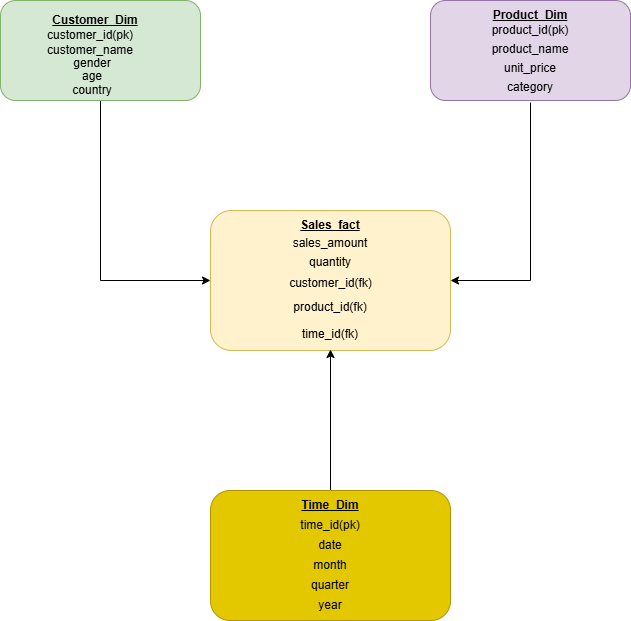

The diagram above was exported from draw.io. Its source (the exported page's mxGraphModel, read from the mxfile embedded in the PNG):
<mxGraphModel dx="1346" dy="1002" grid="1" gridSize="10" guides="1" tooltips="1" connect="1" arrows="1" fold="1" page="1" pageScale="1" pageWidth="850" pageHeight="1100" math="0" shadow="0">
  <root>
    <mxCell id="0" />
    <mxCell id="1" parent="0" />
    <mxCell id="vIoCZ-VIeO9IGFbov09--30" edge="1" parent="1" source="vIoCZ-VIeO9IGFbov09--1" style="edgeStyle=orthogonalEdgeStyle;rounded=0;orthogonalLoop=1;jettySize=auto;html=1;exitX=0.5;exitY=1;exitDx=0;exitDy=0;entryX=0;entryY=0.5;entryDx=0;entryDy=0;" target="vIoCZ-VIeO9IGFbov09--15">
      <mxGeometry relative="1" as="geometry" />
    </mxCell>
    <mxCell id="vIoCZ-VIeO9IGFbov09--1" parent="1" style="rounded=1;whiteSpace=wrap;html=1;fillColor=#d5e8d4;strokeColor=#82b366;" value="" vertex="1">
      <mxGeometry height="100" width="200" x="20" y="50" as="geometry" />
    </mxCell>
    <mxCell id="vIoCZ-VIeO9IGFbov09--2" parent="1" style="text;html=1;whiteSpace=wrap;strokeColor=none;fillColor=none;align=center;verticalAlign=middle;rounded=0;" value="&lt;b&gt;&lt;u&gt;Customer_Dim&lt;/u&gt;&lt;/b&gt;" vertex="1">
      <mxGeometry height="20" width="170" x="30" y="60" as="geometry" />
    </mxCell>
    <mxCell id="vIoCZ-VIeO9IGFbov09--4" parent="1" style="text;html=1;whiteSpace=wrap;strokeColor=none;fillColor=none;align=center;verticalAlign=middle;rounded=0;" value="customer_id(pk)" vertex="1">
      <mxGeometry height="30" width="100" x="60" y="70" as="geometry" />
    </mxCell>
    <mxCell id="vIoCZ-VIeO9IGFbov09--5" parent="1" style="text;html=1;whiteSpace=wrap;strokeColor=none;fillColor=none;align=center;verticalAlign=middle;rounded=0;" value="customer_name" vertex="1">
      <mxGeometry height="30" width="100" x="60" y="85" as="geometry" />
    </mxCell>
    <mxCell id="vIoCZ-VIeO9IGFbov09--6" parent="1" style="text;html=1;whiteSpace=wrap;strokeColor=none;fillColor=none;align=center;verticalAlign=middle;rounded=0;" value="gender" vertex="1">
      <mxGeometry height="20" width="70" x="77" y="103" as="geometry" />
    </mxCell>
    <mxCell id="vIoCZ-VIeO9IGFbov09--7" parent="1" style="text;html=1;whiteSpace=wrap;strokeColor=none;fillColor=none;align=center;verticalAlign=middle;rounded=0;" value="age" vertex="1">
      <mxGeometry height="20" width="60" x="82" y="116" as="geometry" />
    </mxCell>
    <mxCell id="vIoCZ-VIeO9IGFbov09--8" parent="1" style="text;html=1;whiteSpace=wrap;strokeColor=none;fillColor=none;align=center;verticalAlign=middle;rounded=0;" value="country" vertex="1">
      <mxGeometry height="20" width="60" x="82" y="130" as="geometry" />
    </mxCell>
    <mxCell id="vIoCZ-VIeO9IGFbov09--9" parent="1" style="rounded=1;whiteSpace=wrap;html=1;fillColor=#e1d5e7;strokeColor=#9673a6;" value="" vertex="1">
      <mxGeometry height="100" width="200" x="450" y="50" as="geometry" />
    </mxCell>
    <mxCell id="vIoCZ-VIeO9IGFbov09--10" parent="1" style="text;html=1;whiteSpace=wrap;strokeColor=none;fillColor=none;align=center;verticalAlign=middle;rounded=0;" value="&lt;b&gt;&lt;u&gt;Product_Dim&lt;/u&gt;&lt;/b&gt;" vertex="1">
      <mxGeometry height="30" width="120" x="490" y="50" as="geometry" />
    </mxCell>
    <mxCell id="vIoCZ-VIeO9IGFbov09--11" parent="1" style="text;html=1;whiteSpace=wrap;strokeColor=none;fillColor=none;align=center;verticalAlign=middle;rounded=0;" value="product_id(pk)" vertex="1">
      <mxGeometry height="30" width="90" x="505" y="65" as="geometry" />
    </mxCell>
    <mxCell id="vIoCZ-VIeO9IGFbov09--12" parent="1" style="text;html=1;whiteSpace=wrap;strokeColor=none;fillColor=none;align=center;verticalAlign=middle;rounded=0;" value="product_name" vertex="1">
      <mxGeometry height="30" width="90" x="505" y="84" as="geometry" />
    </mxCell>
    <mxCell id="vIoCZ-VIeO9IGFbov09--31" edge="1" parent="1" source="vIoCZ-VIeO9IGFbov09--13" style="edgeStyle=orthogonalEdgeStyle;rounded=0;orthogonalLoop=1;jettySize=auto;html=1;exitX=0.5;exitY=1;exitDx=0;exitDy=0;entryX=1;entryY=0.5;entryDx=0;entryDy=0;" target="vIoCZ-VIeO9IGFbov09--15">
      <mxGeometry relative="1" as="geometry" />
    </mxCell>
    <mxCell id="vIoCZ-VIeO9IGFbov09--13" parent="1" style="text;html=1;whiteSpace=wrap;strokeColor=none;fillColor=none;align=center;verticalAlign=middle;rounded=0;" value="category" vertex="1">
      <mxGeometry height="30" width="60" x="520" y="122" as="geometry" />
    </mxCell>
    <mxCell id="vIoCZ-VIeO9IGFbov09--14" parent="1" style="text;html=1;whiteSpace=wrap;strokeColor=none;fillColor=none;align=center;verticalAlign=middle;rounded=0;" value="unit_price" vertex="1">
      <mxGeometry height="30" width="60" x="520" y="103" as="geometry" />
    </mxCell>
    <mxCell id="vIoCZ-VIeO9IGFbov09--15" parent="1" style="rounded=1;whiteSpace=wrap;html=1;fillColor=#fff2cc;strokeColor=#d6b656;" value="" vertex="1">
      <mxGeometry height="140" width="240" x="230" y="260" as="geometry" />
    </mxCell>
    <mxCell id="vIoCZ-VIeO9IGFbov09--16" parent="1" style="text;html=1;whiteSpace=wrap;strokeColor=none;fillColor=none;align=center;verticalAlign=middle;rounded=0;" value="&lt;b&gt;&lt;u&gt;Sales_fact&lt;/u&gt;&lt;/b&gt;" vertex="1">
      <mxGeometry height="30" width="60" x="320" y="260" as="geometry" />
    </mxCell>
    <mxCell id="vIoCZ-VIeO9IGFbov09--17" parent="1" style="text;html=1;whiteSpace=wrap;strokeColor=none;fillColor=none;align=center;verticalAlign=middle;rounded=0;" value="sales_amount" vertex="1">
      <mxGeometry height="30" width="80" x="310" y="278" as="geometry" />
    </mxCell>
    <mxCell id="vIoCZ-VIeO9IGFbov09--18" parent="1" style="text;html=1;whiteSpace=wrap;strokeColor=none;fillColor=none;align=center;verticalAlign=middle;rounded=0;" value="quantity" vertex="1">
      <mxGeometry height="30" width="60" x="320" y="297" as="geometry" />
    </mxCell>
    <mxCell id="vIoCZ-VIeO9IGFbov09--19" parent="1" style="text;html=1;whiteSpace=wrap;strokeColor=none;fillColor=none;align=center;verticalAlign=middle;rounded=0;" value="customer_id(fk)" vertex="1">
      <mxGeometry height="30" width="105" x="297.5" y="318" as="geometry" />
    </mxCell>
    <mxCell id="vIoCZ-VIeO9IGFbov09--20" parent="1" style="text;html=1;whiteSpace=wrap;strokeColor=none;fillColor=none;align=center;verticalAlign=middle;rounded=0;" value="product_id(fk)" vertex="1">
      <mxGeometry height="30" width="100" x="300" y="342" as="geometry" />
    </mxCell>
    <mxCell id="vIoCZ-VIeO9IGFbov09--22" parent="1" style="text;html=1;whiteSpace=wrap;strokeColor=none;fillColor=none;align=center;verticalAlign=middle;rounded=0;" value="time_id(fk)" vertex="1">
      <mxGeometry height="30" width="60" x="320" y="369" as="geometry" />
    </mxCell>
    <mxCell id="vIoCZ-VIeO9IGFbov09--32" edge="1" parent="1" source="vIoCZ-VIeO9IGFbov09--24" style="edgeStyle=orthogonalEdgeStyle;rounded=0;orthogonalLoop=1;jettySize=auto;html=1;exitX=0.5;exitY=0;exitDx=0;exitDy=0;entryX=0.5;entryY=1;entryDx=0;entryDy=0;" target="vIoCZ-VIeO9IGFbov09--22">
      <mxGeometry relative="1" as="geometry" />
    </mxCell>
    <mxCell id="vIoCZ-VIeO9IGFbov09--24" parent="1" style="rounded=1;whiteSpace=wrap;html=1;fillColor=#e3c800;fontColor=#000000;strokeColor=#B09500;" value="" vertex="1">
      <mxGeometry height="130" width="240" x="230" y="540" as="geometry" />
    </mxCell>
    <mxCell id="vIoCZ-VIeO9IGFbov09--21" parent="1" style="text;html=1;whiteSpace=wrap;strokeColor=none;fillColor=none;align=center;verticalAlign=middle;rounded=0;" value="&lt;b&gt;&lt;u&gt;Time_Dim&lt;/u&gt;&lt;/b&gt;" vertex="1">
      <mxGeometry height="30" width="60" x="320" y="540" as="geometry" />
    </mxCell>
    <mxCell id="vIoCZ-VIeO9IGFbov09--25" parent="1" style="text;html=1;whiteSpace=wrap;strokeColor=none;fillColor=none;align=center;verticalAlign=middle;rounded=0;" value="time_id(pk)" vertex="1">
      <mxGeometry height="30" width="60" x="320" y="560" as="geometry" />
    </mxCell>
    <mxCell id="vIoCZ-VIeO9IGFbov09--26" parent="1" style="text;html=1;whiteSpace=wrap;strokeColor=none;fillColor=none;align=center;verticalAlign=middle;rounded=0;" value="date" vertex="1">
      <mxGeometry height="30" width="60" x="320" y="580" as="geometry" />
    </mxCell>
    <mxCell id="vIoCZ-VIeO9IGFbov09--27" parent="1" style="text;html=1;whiteSpace=wrap;strokeColor=none;fillColor=none;align=center;verticalAlign=middle;rounded=0;" value="month" vertex="1">
      <mxGeometry height="30" width="60" x="320" y="600" as="geometry" />
    </mxCell>
    <mxCell id="vIoCZ-VIeO9IGFbov09--28" parent="1" style="text;html=1;whiteSpace=wrap;strokeColor=none;fillColor=none;align=center;verticalAlign=middle;rounded=0;" value="quarter" vertex="1">
      <mxGeometry height="30" width="60" x="320" y="620" as="geometry" />
    </mxCell>
    <mxCell id="vIoCZ-VIeO9IGFbov09--29" parent="1" style="text;html=1;whiteSpace=wrap;strokeColor=none;fillColor=none;align=center;verticalAlign=middle;rounded=0;" value="year" vertex="1">
      <mxGeometry height="30" width="60" x="320" y="640" as="geometry" />
    </mxCell>
  </root>
</mxGraphModel>